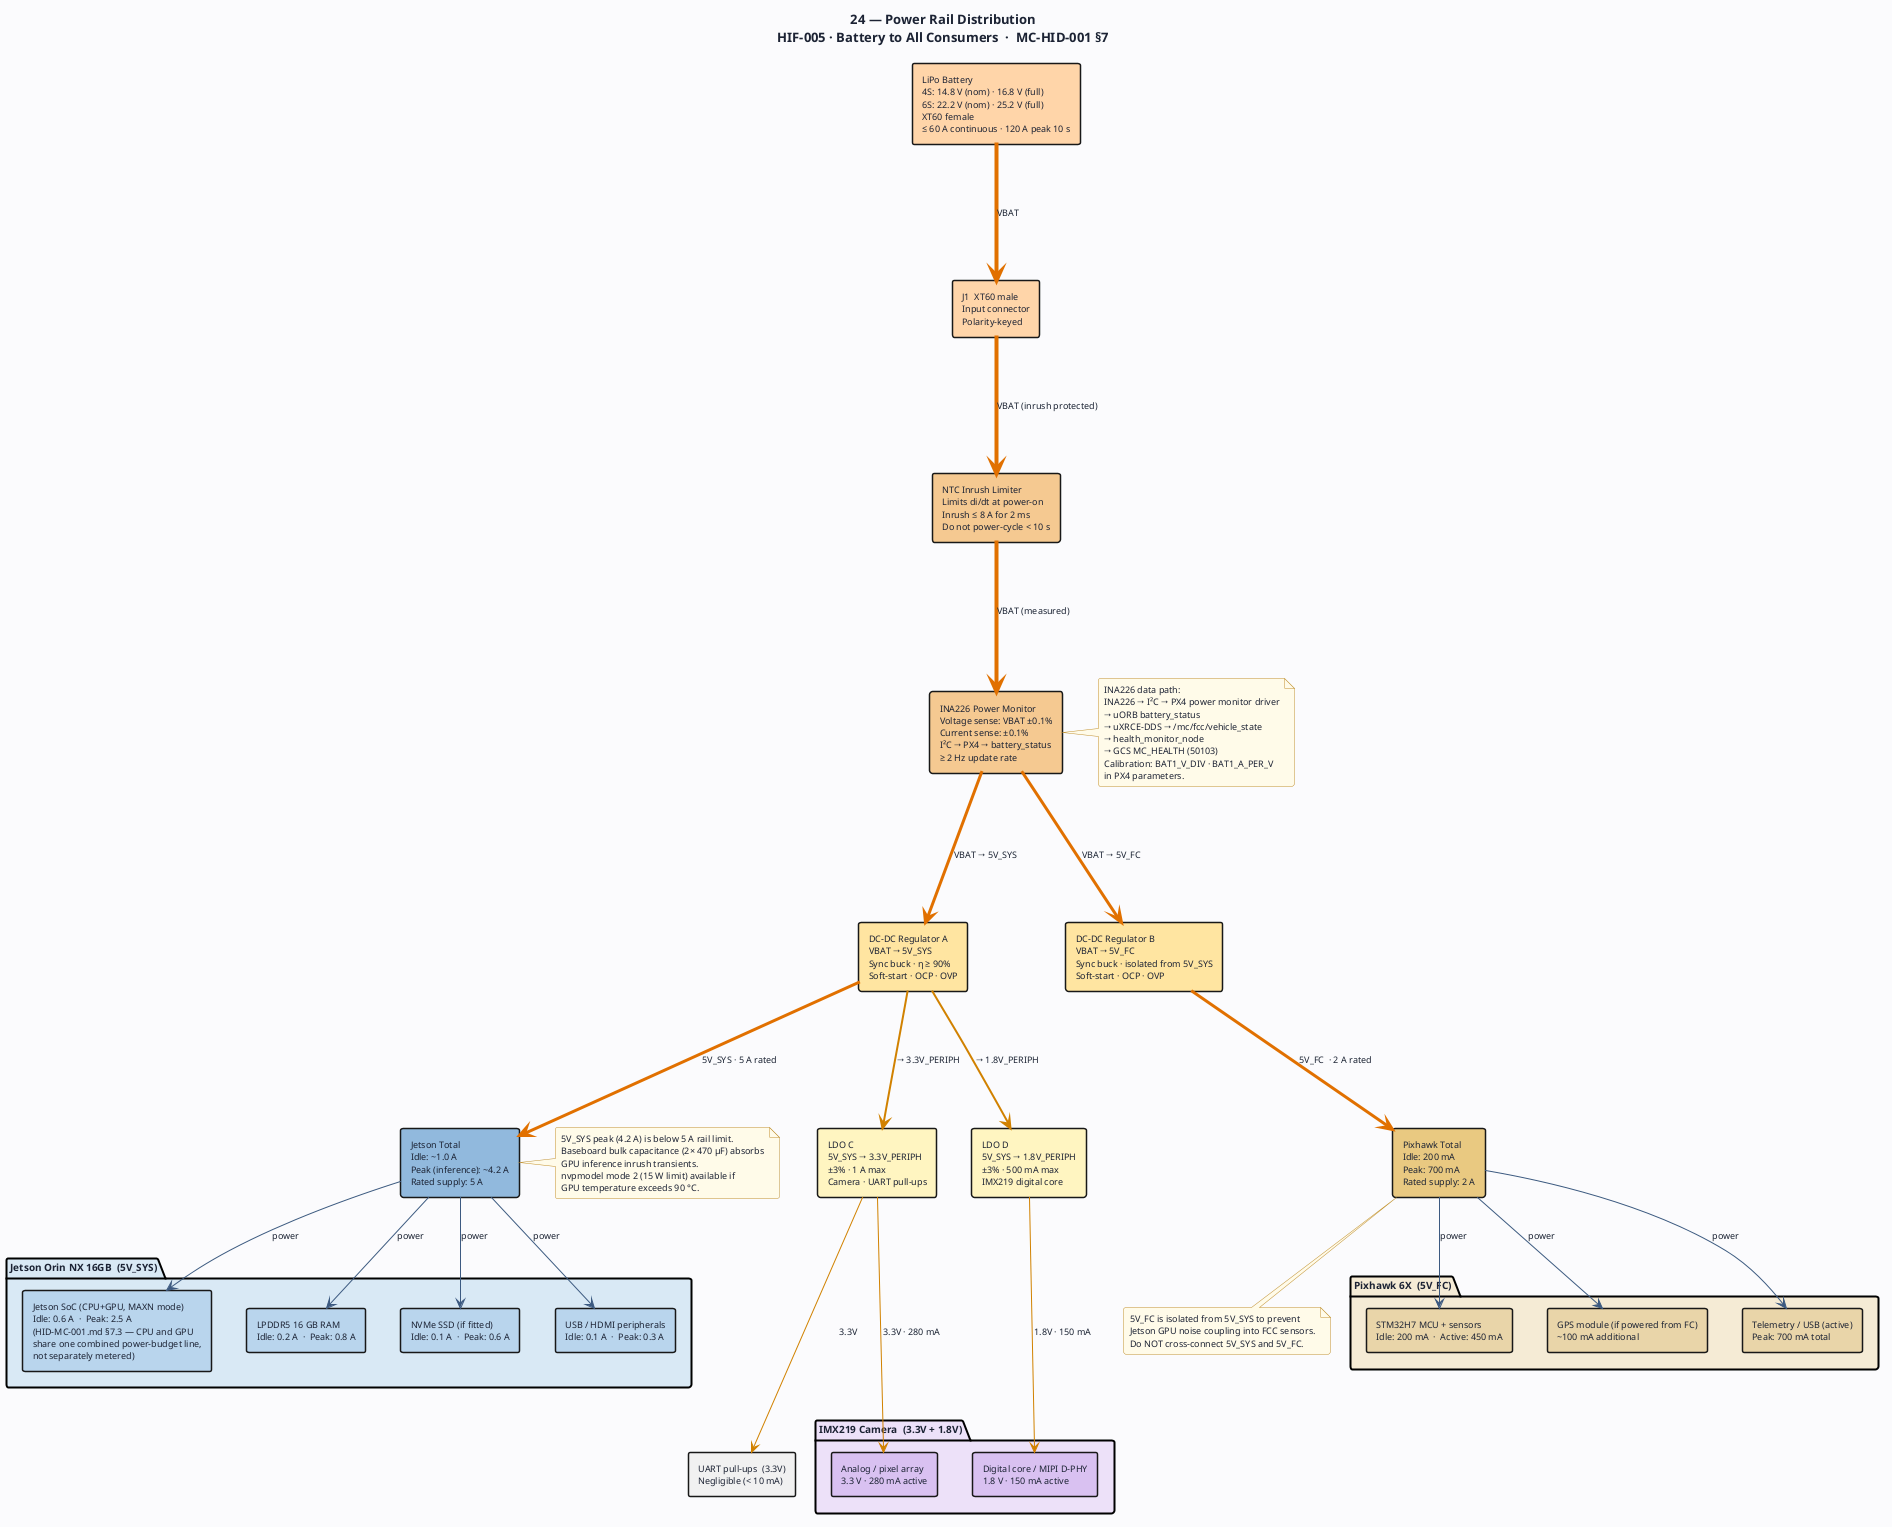

The diagram above was rendered by PlantUML. Its source (embedded in the PNG):
@startuml 24-hid-power-distribution
' ─────────────────────────────────────────────────────────────
' Diagram 24: Power Rail Distribution
' MC-HID-001 §7 — HIF-005
' ─────────────────────────────────────────────────────────────

title "24 — Power Rail Distribution\nHIF-005 · Battery to All Consumers  ·  MC-HID-001 §7"

skinparam BackgroundColor #FAFBFC
skinparam DefaultFontColor #1C2334
skinparam DefaultFontSize 10
skinparam TitleFontSize 13
skinparam TitleFontStyle bold
skinparam shadowing false
skinparam RoundCorner 5

skinparam rectangle {
  BorderThickness 1.5
  FontSize 9
}

skinparam package {
  BorderThickness 2
  FontSize 10
  FontStyle bold
}

skinparam note {
  BackgroundColor #FFFAE8
  BorderColor #C09030
  FontSize 9
}

skinparam arrow {
  Color #3D5A80
  FontColor #1C2334
  FontSize 9
}

' ═══════════════════════════════════════════════════
' SOURCE
' ═══════════════════════════════════════════════════

rectangle "LiPo Battery\n4S: 14.8 V (nom) · 16.8 V (full)\n6S: 22.2 V (nom) · 25.2 V (full)\nXT60 female\n≤ 60 A continuous · 120 A peak 10 s" as BAT #FFD4A8

' ═══════════════════════════════════════════════════
' PROTECTION AND MEASUREMENT
' ═══════════════════════════════════════════════════

rectangle "J1  XT60 male\nInput connector\nPolarity-keyed" as J1 #FFD4A8

rectangle "NTC Inrush Limiter\nLimits di/dt at power-on\nInrush ≤ 8 A for 2 ms\nDo not power-cycle < 10 s" as NTC #F4C890

rectangle "INA226 Power Monitor\nVoltage sense: VBAT ±0.1%\nCurrent sense: ±0.1%\nI²C → PX4 → battery_status\n≥ 2 Hz update rate" as INA #F4C890

' ═══════════════════════════════════════════════════
' REGULATORS
' ═══════════════════════════════════════════════════

rectangle "DC-DC Regulator A\nVBAT → 5V_SYS\nSync buck · η ≥ 90%\nSoft-start · OCP · OVP" as REGA #FFE4A0

rectangle "DC-DC Regulator B\nVBAT → 5V_FC\nSync buck · isolated from 5V_SYS\nSoft-start · OCP · OVP" as REGB #FFE4A0

rectangle "LDO C\n5V_SYS → 3.3V_PERIPH\n±3% · 1 A max\nCamera · UART pull-ups" as REGC #FFF4C0

rectangle "LDO D\n5V_SYS → 1.8V_PERIPH\n±3% · 500 mA max\nIMX219 digital core" as REGD #FFF4C0

' ═══════════════════════════════════════════════════
' CONSUMERS — 5V_SYS
' ═══════════════════════════════════════════════════

package "Jetson Orin NX 16GB  (5V_SYS)" as JET_PKG #D8E8F4 {
  rectangle "Jetson SoC (CPU+GPU, MAXN mode)\nIdle: 0.6 A  ·  Peak: 2.5 A\n(HID-MC-001.md §7.3 — CPU and GPU\nshare one combined power-budget line,\nnot separately metered)" as JET_SOC #B8D4EC
  rectangle "LPDDR5 16 GB RAM\nIdle: 0.2 A  ·  Peak: 0.8 A" as JET_RAM #B8D4EC
  rectangle "NVMe SSD (if fitted)\nIdle: 0.1 A  ·  Peak: 0.6 A" as JET_SSD #B8D4EC
  rectangle "USB / HDMI peripherals\nIdle: 0.1 A  ·  Peak: 0.3 A" as JET_USB #B8D4EC
}

rectangle "Jetson Total\nIdle: ~1.0 A\nPeak (inference): ~4.2 A\nRated supply: 5 A" as JET_TOT #90B8DC

' ═══════════════════════════════════════════════════
' CONSUMERS — 5V_FC
' ═══════════════════════════════════════════════════

package "Pixhawk 6X  (5V_FC)" as PX4_PKG #F4EAD4 {
  rectangle "STM32H7 MCU + sensors\nIdle: 200 mA  ·  Active: 450 mA" as PX4_MCU #E8D4A8
  rectangle "GPS module (if powered from FC)\n~100 mA additional" as PX4_GPS #E8D4A8
  rectangle "Telemetry / USB (active)\nPeak: 700 mA total" as PX4_TEL #E8D4A8
}

rectangle "Pixhawk Total\nIdle: 200 mA\nPeak: 700 mA\nRated supply: 2 A" as PX4_TOT #E8C880

' ═══════════════════════════════════════════════════
' CONSUMERS — 3.3V / 1.8V
' ═══════════════════════════════════════════════════

package "IMX219 Camera  (3.3V + 1.8V)" as CAM_PKG #EDE0F8 {
  rectangle "Analog / pixel array\n3.3 V · 280 mA active" as CAM_A #D8C0F0
  rectangle "Digital core / MIPI D-PHY\n1.8 V · 150 mA active" as CAM_D #D8C0F0
}

rectangle "UART pull-ups  (3.3V)\nNegligible (< 10 mA)" as PULLUPS #F0F0F0

' ═══════════════════════════════════════════════════
' POWER FLOW
' ═══════════════════════════════════════════════════

BAT   -[#E07000,thickness=4]-->  J1   : VBAT
J1    -[#E07000,thickness=4]-->  NTC  : VBAT (inrush protected)
NTC   -[#E07000,thickness=4]-->  INA  : VBAT (measured)
INA   -[#E07000,thickness=3]-->  REGA : VBAT → 5V_SYS
INA   -[#E07000,thickness=3]-->  REGB : VBAT → 5V_FC

REGA  -[#E07000,thickness=3]-->  JET_TOT  : 5V_SYS · 5 A rated
REGA  -[#D08000,thickness=2]-->  REGC     : → 3.3V_PERIPH
REGA  -[#D08000,thickness=2]-->  REGD     : → 1.8V_PERIPH
REGB  -[#E07000,thickness=3]-->  PX4_TOT  : 5V_FC  · 2 A rated

JET_TOT --> JET_SOC : power
JET_TOT --> JET_RAM : power
JET_TOT --> JET_SSD : power
JET_TOT --> JET_USB : power

PX4_TOT --> PX4_MCU : power
PX4_TOT --> PX4_GPS : power
PX4_TOT --> PX4_TEL : power

REGC  -[#D08000]--> CAM_A    : 3.3V · 280 mA
REGD  -[#D08000]--> CAM_D    : 1.8V · 150 mA
REGC  -[#D08000]--> PULLUPS  : 3.3V

' ═══════════════════════════════════════════════════
' NOTES
' ═══════════════════════════════════════════════════

note right of INA
  INA226 data path:
  INA226 → I²C → PX4 power monitor driver
  → uORB battery_status
  → uXRCE-DDS → /mc/fcc/vehicle_state
  → health_monitor_node
  → GCS MC_HEALTH (50103)
  Calibration: BAT1_V_DIV · BAT1_A_PER_V
  in PX4 parameters.
end note

note right of JET_TOT
  5V_SYS peak (4.2 A) is below 5 A rail limit.
  Baseboard bulk capacitance (2× 470 µF) absorbs
  GPU inference inrush transients.
  nvpmodel mode 2 (15 W limit) available if
  GPU temperature exceeds 90 °C.
end note

note bottom of PX4_TOT
  5V_FC is isolated from 5V_SYS to prevent
  Jetson GPU noise coupling into FCC sensors.
  Do NOT cross-connect 5V_SYS and 5V_FC.
end note

@enduml